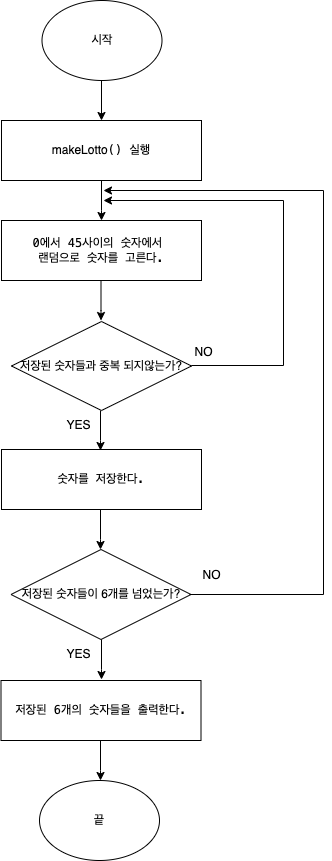

The diagram above was exported from draw.io. Its source (the exported page's mxGraphModel, read from the mxfile embedded in the PNG):
<mxGraphModel dx="954" dy="2898" grid="1" gridSize="10" guides="1" tooltips="1" connect="1" arrows="1" fold="1" page="1" pageScale="1" pageWidth="827" pageHeight="1169" math="0" shadow="0">
  <root>
    <mxCell id="0" />
    <mxCell id="1" parent="0" />
    <mxCell id="IDDNdQ2f9gxVvnIBaNVY-1" value="시작" style="ellipse;whiteSpace=wrap;html=1;" parent="1" vertex="1">
      <mxGeometry x="358.5" y="-1570" width="120" height="80" as="geometry" />
    </mxCell>
    <mxCell id="IDDNdQ2f9gxVvnIBaNVY-2" value="" style="endArrow=classic;html=1;rounded=0;exitX=0.5;exitY=1;exitDx=0;exitDy=0;" parent="1" edge="1">
      <mxGeometry width="50" height="50" relative="1" as="geometry">
        <mxPoint x="418" y="-1490" as="sourcePoint" />
        <mxPoint x="418" y="-1450" as="targetPoint" />
      </mxGeometry>
    </mxCell>
    <mxCell id="IDDNdQ2f9gxVvnIBaNVY-3" value="&lt;p style=&quot;margin: 0px; font-variant-numeric: normal; font-variant-east-asian: normal; font-stretch: normal; line-height: normal; background-color: rgb(255, 255, 255); text-align: start;&quot; class=&quot;p1&quot;&gt;&lt;span style=&quot;&quot; class=&quot;s2&quot;&gt;makeLotto&lt;font face=&quot;Menlo&quot;&gt;() 실행&lt;/font&gt;&lt;/span&gt;&lt;/p&gt;" style="rounded=0;whiteSpace=wrap;html=1;" parent="1" vertex="1">
      <mxGeometry x="318" y="-1450" width="200" height="60" as="geometry" />
    </mxCell>
    <mxCell id="IDDNdQ2f9gxVvnIBaNVY-4" value="" style="endArrow=classic;html=1;rounded=0;" parent="1" edge="1">
      <mxGeometry width="50" height="50" relative="1" as="geometry">
        <mxPoint x="418" y="-1390" as="sourcePoint" />
        <mxPoint x="418" y="-1350" as="targetPoint" />
        <Array as="points">
          <mxPoint x="418" y="-1360" />
        </Array>
      </mxGeometry>
    </mxCell>
    <mxCell id="IDDNdQ2f9gxVvnIBaNVY-5" value="&lt;p style=&quot;margin: 0px; font-variant-numeric: normal; font-variant-east-asian: normal; font-stretch: normal; line-height: normal; font-family: Menlo; background-color: rgb(255, 255, 255);&quot; class=&quot;p1&quot;&gt;0에서 45사이의 숫자에서&amp;nbsp;&lt;/p&gt;&lt;p style=&quot;margin: 0px; font-variant-numeric: normal; font-variant-east-asian: normal; font-stretch: normal; line-height: normal; font-family: Menlo; background-color: rgb(255, 255, 255);&quot; class=&quot;p1&quot;&gt;랜덤으로 숫자를 고른다.&lt;/p&gt;" style="rounded=0;whiteSpace=wrap;html=1;align=center;" parent="1" vertex="1">
      <mxGeometry x="318" y="-1350" width="200" height="60" as="geometry" />
    </mxCell>
    <mxCell id="IDDNdQ2f9gxVvnIBaNVY-163" value="끝" style="ellipse;whiteSpace=wrap;html=1;" parent="1" vertex="1">
      <mxGeometry x="356" y="-790" width="120" height="80" as="geometry" />
    </mxCell>
    <mxCell id="IDDNdQ2f9gxVvnIBaNVY-319" value="" style="endArrow=classic;html=1;rounded=0;" parent="1" edge="1">
      <mxGeometry width="50" height="50" relative="1" as="geometry">
        <mxPoint x="417.5" y="-1290" as="sourcePoint" />
        <mxPoint x="417.5" y="-1250" as="targetPoint" />
        <Array as="points">
          <mxPoint x="417.5" y="-1260" />
        </Array>
      </mxGeometry>
    </mxCell>
    <mxCell id="IDDNdQ2f9gxVvnIBaNVY-321" value="" style="endArrow=classic;html=1;rounded=0;" parent="1" edge="1">
      <mxGeometry width="50" height="50" relative="1" as="geometry">
        <mxPoint x="417" y="-1160" as="sourcePoint" />
        <mxPoint x="417" y="-1120" as="targetPoint" />
        <Array as="points">
          <mxPoint x="417" y="-1130" />
        </Array>
      </mxGeometry>
    </mxCell>
    <mxCell id="UD9b3V_leWdh3VFBqxZq-7" value="&lt;p style=&quot;margin: 0px; font-variant-numeric: normal; font-variant-east-asian: normal; font-stretch: normal; line-height: normal; font-family: Menlo; background-color: rgb(255, 255, 255);&quot; class=&quot;p1&quot;&gt;숫자를 저장한다.&lt;/p&gt;" style="rounded=0;whiteSpace=wrap;html=1;align=center;" vertex="1" parent="1">
      <mxGeometry x="318" y="-1121" width="200" height="60" as="geometry" />
    </mxCell>
    <mxCell id="UD9b3V_leWdh3VFBqxZq-8" value="저장된 숫자들과 중복 되지않는가?" style="rhombus;whiteSpace=wrap;html=1;fontColor=#000000;" vertex="1" parent="1">
      <mxGeometry x="328" y="-1249" width="180" height="89" as="geometry" />
    </mxCell>
    <mxCell id="UD9b3V_leWdh3VFBqxZq-9" value="YES" style="text;html=1;align=center;verticalAlign=middle;resizable=0;points=[];autosize=1;strokeColor=none;fillColor=none;fontColor=#000000;" vertex="1" parent="1">
      <mxGeometry x="369.5" y="-1160" width="50" height="30" as="geometry" />
    </mxCell>
    <mxCell id="UD9b3V_leWdh3VFBqxZq-10" value="NO" style="text;html=1;align=center;verticalAlign=middle;resizable=0;points=[];autosize=1;strokeColor=none;fillColor=none;fontColor=#000000;" vertex="1" parent="1">
      <mxGeometry x="500" y="-1233" width="40" height="30" as="geometry" />
    </mxCell>
    <mxCell id="UD9b3V_leWdh3VFBqxZq-11" value="" style="endArrow=classic;html=1;rounded=0;" edge="1" parent="1">
      <mxGeometry width="50" height="50" relative="1" as="geometry">
        <mxPoint x="508" y="-1205" as="sourcePoint" />
        <mxPoint x="420" y="-1370" as="targetPoint" />
        <Array as="points">
          <mxPoint x="600" y="-1205" />
          <mxPoint x="600" y="-1370" />
        </Array>
      </mxGeometry>
    </mxCell>
    <mxCell id="UD9b3V_leWdh3VFBqxZq-13" value="저장된 숫자들이 6개를 넘었는가?" style="rhombus;whiteSpace=wrap;html=1;fontColor=#000000;" vertex="1" parent="1">
      <mxGeometry x="327.5" y="-1021" width="180" height="90" as="geometry" />
    </mxCell>
    <mxCell id="UD9b3V_leWdh3VFBqxZq-15" value="" style="endArrow=classic;html=1;rounded=0;" edge="1" parent="1">
      <mxGeometry width="50" height="50" relative="1" as="geometry">
        <mxPoint x="417" y="-1061" as="sourcePoint" />
        <mxPoint x="417" y="-1021" as="targetPoint" />
        <Array as="points">
          <mxPoint x="417" y="-1031" />
        </Array>
      </mxGeometry>
    </mxCell>
    <mxCell id="UD9b3V_leWdh3VFBqxZq-16" value="&lt;p style=&quot;margin: 0px; font-variant-numeric: normal; font-variant-east-asian: normal; font-stretch: normal; line-height: normal; font-family: Menlo; background-color: rgb(255, 255, 255);&quot; class=&quot;p1&quot;&gt;저장된 6개의 숫자들을 출력한다.&lt;/p&gt;" style="rounded=0;whiteSpace=wrap;html=1;align=center;" vertex="1" parent="1">
      <mxGeometry x="317.5" y="-890" width="200" height="60" as="geometry" />
    </mxCell>
    <mxCell id="UD9b3V_leWdh3VFBqxZq-17" value="" style="endArrow=classic;html=1;rounded=0;" edge="1" parent="1">
      <mxGeometry width="50" height="50" relative="1" as="geometry">
        <mxPoint x="418" y="-931" as="sourcePoint" />
        <mxPoint x="418" y="-891" as="targetPoint" />
        <Array as="points">
          <mxPoint x="418" y="-901" />
        </Array>
      </mxGeometry>
    </mxCell>
    <mxCell id="UD9b3V_leWdh3VFBqxZq-18" value="" style="endArrow=classic;html=1;rounded=0;" edge="1" parent="1">
      <mxGeometry width="50" height="50" relative="1" as="geometry">
        <mxPoint x="417" y="-830" as="sourcePoint" />
        <mxPoint x="417" y="-790" as="targetPoint" />
        <Array as="points">
          <mxPoint x="417" y="-800" />
        </Array>
      </mxGeometry>
    </mxCell>
    <mxCell id="UD9b3V_leWdh3VFBqxZq-19" value="YES" style="text;html=1;align=center;verticalAlign=middle;resizable=0;points=[];autosize=1;strokeColor=none;fillColor=none;fontColor=#000000;" vertex="1" parent="1">
      <mxGeometry x="369.5" y="-931" width="50" height="30" as="geometry" />
    </mxCell>
    <mxCell id="UD9b3V_leWdh3VFBqxZq-20" value="NO" style="text;html=1;align=center;verticalAlign=middle;resizable=0;points=[];autosize=1;strokeColor=none;fillColor=none;fontColor=#000000;" vertex="1" parent="1">
      <mxGeometry x="507.5" y="-1010" width="40" height="30" as="geometry" />
    </mxCell>
    <mxCell id="UD9b3V_leWdh3VFBqxZq-21" value="" style="endArrow=classic;html=1;rounded=0;" edge="1" parent="1">
      <mxGeometry width="50" height="50" relative="1" as="geometry">
        <mxPoint x="506" y="-976" as="sourcePoint" />
        <mxPoint x="420" y="-1380" as="targetPoint" />
        <Array as="points">
          <mxPoint x="640" y="-976" />
          <mxPoint x="640" y="-1380" />
        </Array>
      </mxGeometry>
    </mxCell>
  </root>
</mxGraphModel>